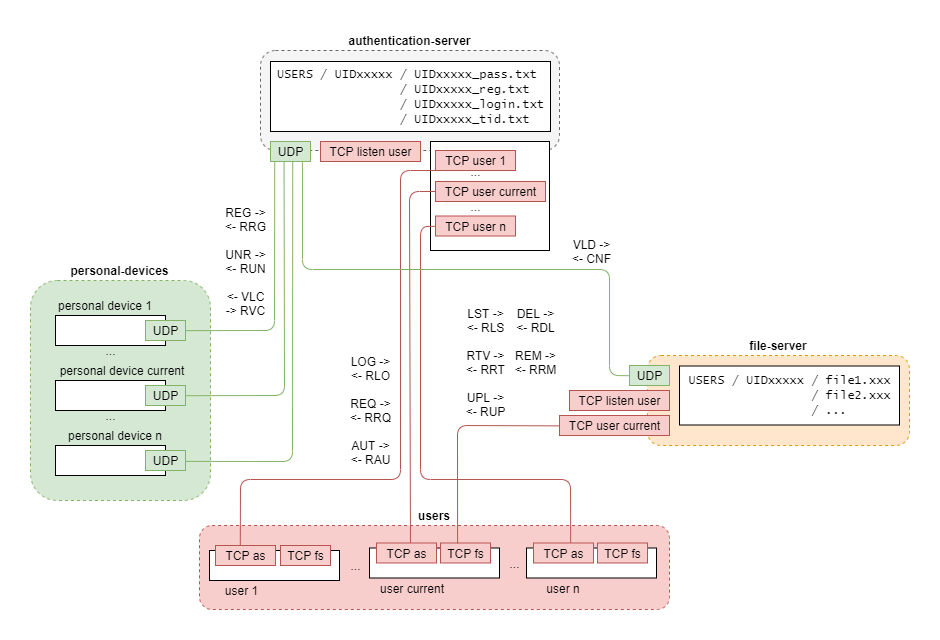

The diagram above was exported from draw.io. Its source (the exported page's mxGraphModel, read from the mxfile embedded in the PNG):
<mxGraphModel dx="899" dy="472" grid="1" gridSize="10" guides="1" tooltips="1" connect="1" arrows="1" fold="1" page="1" pageScale="1" pageWidth="1169" pageHeight="827" math="0" shadow="0">
  <root>
    <mxCell id="o4Aeh-BUXE9cnQM1QkQb-0" />
    <mxCell id="o4Aeh-BUXE9cnQM1QkQb-1" parent="o4Aeh-BUXE9cnQM1QkQb-0" />
    <mxCell id="ka0jk1iGEqQm6BPxbkfb-16" value="" style="rounded=1;whiteSpace=wrap;html=1;fillColor=#f8cecc;dashed=1;strokeColor=#b85450;" parent="o4Aeh-BUXE9cnQM1QkQb-1" vertex="1">
      <mxGeometry x="340" y="616" width="470" height="84" as="geometry" />
    </mxCell>
    <mxCell id="ka0jk1iGEqQm6BPxbkfb-14" value="" style="rounded=1;whiteSpace=wrap;html=1;fillColor=#d5e8d4;dashed=1;strokeColor=#82b366;" parent="o4Aeh-BUXE9cnQM1QkQb-1" vertex="1">
      <mxGeometry x="171" y="371" width="180" height="220" as="geometry" />
    </mxCell>
    <mxCell id="OJPdEV0XdTTCyrPa270G-0" value="" style="rounded=1;whiteSpace=wrap;html=1;fillColor=#f5f5f5;strokeColor=#666666;dashed=1;fontColor=#333333;" parent="o4Aeh-BUXE9cnQM1QkQb-1" vertex="1">
      <mxGeometry x="401" y="141" width="299" height="100" as="geometry" />
    </mxCell>
    <mxCell id="9MmUtDeSL61QqK3ClTEs-1" value="" style="rounded=0;whiteSpace=wrap;html=1;" parent="o4Aeh-BUXE9cnQM1QkQb-1" vertex="1">
      <mxGeometry x="571" y="232" width="119" height="109" as="geometry" />
    </mxCell>
    <mxCell id="OJPdEV0XdTTCyrPa270G-1" value="&lt;b&gt;authentication-server&lt;/b&gt;" style="text;html=1;strokeColor=none;fillColor=none;align=center;verticalAlign=middle;whiteSpace=wrap;rounded=0;" parent="o4Aeh-BUXE9cnQM1QkQb-1" vertex="1">
      <mxGeometry x="401" y="121" width="299" height="20" as="geometry" />
    </mxCell>
    <mxCell id="FLfHDbftC5tm9rGTjdiG-3" value="UDP" style="text;html=1;align=center;verticalAlign=middle;resizable=0;points=[];autosize=1;fillColor=#d5e8d4;strokeColor=#82b366;" parent="o4Aeh-BUXE9cnQM1QkQb-1" vertex="1">
      <mxGeometry x="411" y="232" width="40" height="20" as="geometry" />
    </mxCell>
    <mxCell id="uiJCTtlQEdiTrDM2eWYa-1" value="TCP listen user" style="text;html=1;align=center;verticalAlign=middle;resizable=0;points=[];autosize=1;fillColor=#f8cecc;strokeColor=#b85450;" parent="o4Aeh-BUXE9cnQM1QkQb-1" vertex="1">
      <mxGeometry x="461" y="232" width="100" height="20" as="geometry" />
    </mxCell>
    <mxCell id="QwCUcWzwr5q5PBiMQicF-0" value="TCP user 1" style="text;html=1;align=center;verticalAlign=middle;resizable=0;points=[];autosize=1;fillColor=#f8cecc;strokeColor=#b85450;" parent="o4Aeh-BUXE9cnQM1QkQb-1" vertex="1">
      <mxGeometry x="576" y="241" width="80" height="20" as="geometry" />
    </mxCell>
    <mxCell id="q-7GHMFXbKtxD8WqnAKi-0" value="TCP user current" style="text;html=1;align=center;verticalAlign=middle;resizable=0;points=[];autosize=1;fillColor=#f8cecc;strokeColor=#b85450;" parent="o4Aeh-BUXE9cnQM1QkQb-1" vertex="1">
      <mxGeometry x="576" y="272" width="110" height="20" as="geometry" />
    </mxCell>
    <mxCell id="9MmUtDeSL61QqK3ClTEs-0" value="TCP user n" style="text;html=1;align=center;verticalAlign=middle;resizable=0;points=[];autosize=1;fillColor=#f8cecc;strokeColor=#b85450;" parent="o4Aeh-BUXE9cnQM1QkQb-1" vertex="1">
      <mxGeometry x="576" y="306.5" width="80" height="20" as="geometry" />
    </mxCell>
    <mxCell id="9MmUtDeSL61QqK3ClTEs-6" value="..." style="text;html=1;align=center;verticalAlign=middle;resizable=0;points=[];autosize=1;" parent="o4Aeh-BUXE9cnQM1QkQb-1" vertex="1">
      <mxGeometry x="601" y="252" width="30" height="20" as="geometry" />
    </mxCell>
    <mxCell id="9MmUtDeSL61QqK3ClTEs-7" value="..." style="text;html=1;align=center;verticalAlign=middle;resizable=0;points=[];autosize=1;" parent="o4Aeh-BUXE9cnQM1QkQb-1" vertex="1">
      <mxGeometry x="601" y="286.5" width="30" height="20" as="geometry" />
    </mxCell>
    <mxCell id="9MmUtDeSL61QqK3ClTEs-9" value="" style="rounded=0;whiteSpace=wrap;html=1;" parent="o4Aeh-BUXE9cnQM1QkQb-1" vertex="1">
      <mxGeometry x="411" y="152" width="280" height="70" as="geometry" />
    </mxCell>
    <mxCell id="9MmUtDeSL61QqK3ClTEs-10" value="&lt;div style=&quot;text-align: left&quot;&gt;&lt;span&gt;&lt;font face=&quot;Lucida Console&quot;&gt;USERS / UIDxxxxx / UIDxxxxx_pass.txt&lt;/font&gt;&lt;/span&gt;&lt;/div&gt;&lt;div style=&quot;text-align: left&quot;&gt;&lt;span&gt;&lt;font face=&quot;Lucida Console&quot;&gt;&amp;nbsp; &amp;nbsp; &amp;nbsp; &amp;nbsp; &amp;nbsp; &amp;nbsp; &amp;nbsp; &amp;nbsp; &amp;nbsp;/ UIDxxxxx_reg.txt&lt;/font&gt;&lt;/span&gt;&lt;/div&gt;&lt;span&gt;&lt;div style=&quot;text-align: left&quot;&gt;&lt;span style=&quot;font-family: &amp;#34;lucida console&amp;#34;&quot;&gt;&amp;nbsp; &amp;nbsp; &amp;nbsp; &amp;nbsp; &amp;nbsp; &amp;nbsp; &amp;nbsp; &amp;nbsp; &amp;nbsp;/ UIDxxxxx_login.txt&lt;/span&gt;&lt;/div&gt;&lt;div style=&quot;text-align: left&quot;&gt;&lt;span style=&quot;font-family: &amp;#34;lucida console&amp;#34;&quot;&gt;&amp;nbsp; &amp;nbsp; &amp;nbsp; &amp;nbsp; &amp;nbsp; &amp;nbsp; &amp;nbsp; &amp;nbsp; &amp;nbsp;/ UIDxxxxx_tid.txt&lt;/span&gt;&lt;/div&gt;&lt;/span&gt;" style="text;html=1;align=center;verticalAlign=middle;resizable=0;points=[];autosize=1;" parent="o4Aeh-BUXE9cnQM1QkQb-1" vertex="1">
      <mxGeometry x="411" y="157" width="280" height="60" as="geometry" />
    </mxCell>
    <mxCell id="7SOyFuS31Fo2z1EQRoZw-0" value="" style="rounded=1;whiteSpace=wrap;html=1;glass=0;dashed=1;fillColor=#ffe6cc;strokeColor=#d79b00;" parent="o4Aeh-BUXE9cnQM1QkQb-1" vertex="1">
      <mxGeometry x="788" y="446" width="262" height="90" as="geometry" />
    </mxCell>
    <mxCell id="7SOyFuS31Fo2z1EQRoZw-2" value="&lt;b&gt;file-server&lt;/b&gt;" style="text;html=1;strokeColor=none;fillColor=none;align=center;verticalAlign=middle;whiteSpace=wrap;rounded=0;" parent="o4Aeh-BUXE9cnQM1QkQb-1" vertex="1">
      <mxGeometry x="788" y="426" width="262" height="20" as="geometry" />
    </mxCell>
    <mxCell id="7SOyFuS31Fo2z1EQRoZw-3" value="UDP" style="text;html=1;align=center;verticalAlign=middle;resizable=0;points=[];autosize=1;fillColor=#d5e8d4;strokeColor=#82b366;" parent="o4Aeh-BUXE9cnQM1QkQb-1" vertex="1">
      <mxGeometry x="770" y="456" width="40" height="20" as="geometry" />
    </mxCell>
    <mxCell id="7SOyFuS31Fo2z1EQRoZw-4" value="TCP listen user" style="text;html=1;align=center;verticalAlign=middle;resizable=0;points=[];autosize=1;fillColor=#f8cecc;strokeColor=#b85450;" parent="o4Aeh-BUXE9cnQM1QkQb-1" vertex="1">
      <mxGeometry x="710" y="481" width="100" height="20" as="geometry" />
    </mxCell>
    <mxCell id="7SOyFuS31Fo2z1EQRoZw-6" value="TCP user current" style="text;html=1;align=center;verticalAlign=middle;resizable=0;points=[];autosize=1;fillColor=#f8cecc;strokeColor=#b85450;" parent="o4Aeh-BUXE9cnQM1QkQb-1" vertex="1">
      <mxGeometry x="700" y="506" width="110" height="20" as="geometry" />
    </mxCell>
    <mxCell id="7SOyFuS31Fo2z1EQRoZw-10" value="" style="rounded=0;whiteSpace=wrap;html=1;" parent="o4Aeh-BUXE9cnQM1QkQb-1" vertex="1">
      <mxGeometry x="820" y="456.5" width="220" height="59" as="geometry" />
    </mxCell>
    <mxCell id="7SOyFuS31Fo2z1EQRoZw-11" value="&lt;div style=&quot;text-align: left&quot;&gt;&lt;span&gt;&lt;font face=&quot;Lucida Console&quot;&gt;USERS / UIDxxxxx / file1.xxx&lt;/font&gt;&lt;/span&gt;&lt;/div&gt;&lt;div style=&quot;text-align: left&quot;&gt;&lt;span&gt;&lt;font face=&quot;Lucida Console&quot;&gt;&amp;nbsp; &amp;nbsp; &amp;nbsp; &amp;nbsp; &amp;nbsp; &amp;nbsp; &amp;nbsp; &amp;nbsp; &amp;nbsp;/&amp;nbsp;&lt;/font&gt;&lt;/span&gt;&lt;span style=&quot;font-family: &amp;#34;lucida console&amp;#34;&quot;&gt;file2&lt;/span&gt;&lt;span&gt;&lt;font face=&quot;Lucida Console&quot;&gt;.xxx&lt;/font&gt;&lt;/span&gt;&lt;/div&gt;&lt;div style=&quot;text-align: left&quot;&gt;&lt;span&gt;&lt;font face=&quot;Lucida Console&quot;&gt;&amp;nbsp; &amp;nbsp; &amp;nbsp; &amp;nbsp; &amp;nbsp; &amp;nbsp; &amp;nbsp; &amp;nbsp; &amp;nbsp;/ ...&lt;/font&gt;&amp;nbsp;&lt;/span&gt;&lt;/div&gt;" style="text;html=1;align=center;verticalAlign=middle;resizable=0;points=[];autosize=1;" parent="o4Aeh-BUXE9cnQM1QkQb-1" vertex="1">
      <mxGeometry x="820" y="461" width="220" height="50" as="geometry" />
    </mxCell>
    <mxCell id="ti9TVqqVIqkhccFWrdp1-0" value="" style="rounded=0;whiteSpace=wrap;html=1;" parent="o4Aeh-BUXE9cnQM1QkQb-1" vertex="1">
      <mxGeometry x="196" y="406" width="110" height="30" as="geometry" />
    </mxCell>
    <mxCell id="ti9TVqqVIqkhccFWrdp1-1" value="personal device 1" style="text;html=1;strokeColor=none;fillColor=none;align=center;verticalAlign=middle;whiteSpace=wrap;rounded=0;" parent="o4Aeh-BUXE9cnQM1QkQb-1" vertex="1">
      <mxGeometry x="196" y="386" width="100" height="20" as="geometry" />
    </mxCell>
    <mxCell id="ti9TVqqVIqkhccFWrdp1-2" value="UDP" style="text;html=1;align=center;verticalAlign=middle;resizable=0;points=[];autosize=1;fillColor=#d5e8d4;strokeColor=#82b366;" parent="o4Aeh-BUXE9cnQM1QkQb-1" vertex="1">
      <mxGeometry x="286" y="411" width="40" height="20" as="geometry" />
    </mxCell>
    <mxCell id="ynYHAUhTpIXchijSnnkI-0" value="" style="rounded=0;whiteSpace=wrap;html=1;" parent="o4Aeh-BUXE9cnQM1QkQb-1" vertex="1">
      <mxGeometry x="196" y="471" width="110" height="30" as="geometry" />
    </mxCell>
    <mxCell id="ynYHAUhTpIXchijSnnkI-1" value="personal device current" style="text;html=1;strokeColor=none;fillColor=none;align=center;verticalAlign=middle;whiteSpace=wrap;rounded=0;" parent="o4Aeh-BUXE9cnQM1QkQb-1" vertex="1">
      <mxGeometry x="196" y="451" width="134" height="20" as="geometry" />
    </mxCell>
    <mxCell id="ynYHAUhTpIXchijSnnkI-2" value="UDP" style="text;html=1;align=center;verticalAlign=middle;resizable=0;points=[];autosize=1;fillColor=#d5e8d4;strokeColor=#82b366;" parent="o4Aeh-BUXE9cnQM1QkQb-1" vertex="1">
      <mxGeometry x="286" y="476" width="40" height="20" as="geometry" />
    </mxCell>
    <mxCell id="ynYHAUhTpIXchijSnnkI-3" value="..." style="text;html=1;align=center;verticalAlign=middle;resizable=0;points=[];autosize=1;" parent="o4Aeh-BUXE9cnQM1QkQb-1" vertex="1">
      <mxGeometry x="236" y="431" width="30" height="20" as="geometry" />
    </mxCell>
    <mxCell id="ynYHAUhTpIXchijSnnkI-4" value="" style="rounded=0;whiteSpace=wrap;html=1;" parent="o4Aeh-BUXE9cnQM1QkQb-1" vertex="1">
      <mxGeometry x="196" y="536" width="110" height="30" as="geometry" />
    </mxCell>
    <mxCell id="ynYHAUhTpIXchijSnnkI-5" value="personal device n" style="text;html=1;strokeColor=none;fillColor=none;align=center;verticalAlign=middle;whiteSpace=wrap;rounded=0;" parent="o4Aeh-BUXE9cnQM1QkQb-1" vertex="1">
      <mxGeometry x="196" y="516" width="120" height="20" as="geometry" />
    </mxCell>
    <mxCell id="ynYHAUhTpIXchijSnnkI-6" value="UDP" style="text;html=1;align=center;verticalAlign=middle;resizable=0;points=[];autosize=1;fillColor=#d5e8d4;strokeColor=#82b366;" parent="o4Aeh-BUXE9cnQM1QkQb-1" vertex="1">
      <mxGeometry x="286" y="541" width="40" height="20" as="geometry" />
    </mxCell>
    <mxCell id="ynYHAUhTpIXchijSnnkI-7" value="..." style="text;html=1;align=center;verticalAlign=middle;resizable=0;points=[];autosize=1;" parent="o4Aeh-BUXE9cnQM1QkQb-1" vertex="1">
      <mxGeometry x="236" y="496" width="30" height="20" as="geometry" />
    </mxCell>
    <mxCell id="ka0jk1iGEqQm6BPxbkfb-0" value="" style="rounded=0;whiteSpace=wrap;html=1;" parent="o4Aeh-BUXE9cnQM1QkQb-1" vertex="1">
      <mxGeometry x="350" y="641" width="130" height="30" as="geometry" />
    </mxCell>
    <mxCell id="ka0jk1iGEqQm6BPxbkfb-1" value="user 1" style="text;html=1;strokeColor=none;fillColor=none;align=center;verticalAlign=middle;whiteSpace=wrap;rounded=0;" parent="o4Aeh-BUXE9cnQM1QkQb-1" vertex="1">
      <mxGeometry x="360" y="671" width="45" height="20" as="geometry" />
    </mxCell>
    <mxCell id="ka0jk1iGEqQm6BPxbkfb-2" value="TCP fs" style="text;html=1;align=center;verticalAlign=middle;resizable=0;points=[];autosize=1;fillColor=#f8cecc;strokeColor=#b85450;" parent="o4Aeh-BUXE9cnQM1QkQb-1" vertex="1">
      <mxGeometry x="421" y="636" width="50" height="20" as="geometry" />
    </mxCell>
    <mxCell id="ka0jk1iGEqQm6BPxbkfb-6" value="..." style="text;html=1;align=center;verticalAlign=middle;resizable=0;points=[];autosize=1;" parent="o4Aeh-BUXE9cnQM1QkQb-1" vertex="1">
      <mxGeometry x="481" y="646" width="30" height="20" as="geometry" />
    </mxCell>
    <mxCell id="9Ldg9--D43DYqDidnqOL-0" value="" style="endArrow=none;html=1;exitX=0.998;exitY=0.508;exitDx=0;exitDy=0;exitPerimeter=0;strokeColor=#82B366;entryX=0.106;entryY=1.017;entryDx=0;entryDy=0;entryPerimeter=0;" parent="o4Aeh-BUXE9cnQM1QkQb-1" source="ti9TVqqVIqkhccFWrdp1-2" target="FLfHDbftC5tm9rGTjdiG-3" edge="1">
      <mxGeometry width="50" height="50" relative="1" as="geometry">
        <mxPoint x="461" y="411" as="sourcePoint" />
        <mxPoint x="410" y="260" as="targetPoint" />
        <Array as="points">
          <mxPoint x="415" y="421" />
        </Array>
      </mxGeometry>
    </mxCell>
    <mxCell id="9Ldg9--D43DYqDidnqOL-1" value="" style="endArrow=none;html=1;exitX=0.992;exitY=0.511;exitDx=0;exitDy=0;exitPerimeter=0;strokeColor=#82B366;entryX=0.339;entryY=1.027;entryDx=0;entryDy=0;entryPerimeter=0;" parent="o4Aeh-BUXE9cnQM1QkQb-1" source="ynYHAUhTpIXchijSnnkI-2" target="FLfHDbftC5tm9rGTjdiG-3" edge="1">
      <mxGeometry width="50" height="50" relative="1" as="geometry">
        <mxPoint x="335.91999999999996" y="431.15999999999997" as="sourcePoint" />
        <mxPoint x="431" y="270" as="targetPoint" />
        <Array as="points">
          <mxPoint x="425" y="486" />
        </Array>
      </mxGeometry>
    </mxCell>
    <mxCell id="9Ldg9--D43DYqDidnqOL-3" value="" style="endArrow=none;html=1;exitX=1.013;exitY=0.544;exitDx=0;exitDy=0;exitPerimeter=0;strokeColor=#82B366;entryX=0.556;entryY=1.007;entryDx=0;entryDy=0;entryPerimeter=0;" parent="o4Aeh-BUXE9cnQM1QkQb-1" source="ynYHAUhTpIXchijSnnkI-6" target="FLfHDbftC5tm9rGTjdiG-3" edge="1">
      <mxGeometry width="50" height="50" relative="1" as="geometry">
        <mxPoint x="335.68000000000006" y="496.22" as="sourcePoint" />
        <mxPoint x="442" y="280" as="targetPoint" />
        <Array as="points">
          <mxPoint x="433" y="552" />
        </Array>
      </mxGeometry>
    </mxCell>
    <mxCell id="TsilTVwhL5CktkyVVehz-0" value="REG -&amp;gt;&lt;br&gt;&amp;lt;- RRG&lt;br&gt;&lt;br&gt;UNR -&amp;gt;&lt;br&gt;&amp;lt;- RUN&lt;br&gt;&lt;br&gt;&amp;lt;- VLC&lt;br&gt;-&amp;gt; RVC" style="text;html=1;align=center;verticalAlign=middle;resizable=0;points=[];autosize=1;" parent="o4Aeh-BUXE9cnQM1QkQb-1" vertex="1">
      <mxGeometry x="356" y="292" width="60" height="120" as="geometry" />
    </mxCell>
    <mxCell id="rdAfBJFZT_DH3fezIoGg-0" value="" style="endArrow=none;html=1;strokeColor=#B85450;exitX=0.413;exitY=0.038;exitDx=0;exitDy=0;exitPerimeter=0;" parent="o4Aeh-BUXE9cnQM1QkQb-1" source="Rilh6OZidHFanx7GLLHQ-0" edge="1">
      <mxGeometry width="50" height="50" relative="1" as="geometry">
        <mxPoint x="390" y="580" as="sourcePoint" />
        <mxPoint x="579" y="261" as="targetPoint" />
        <Array as="points">
          <mxPoint x="381" y="570" />
          <mxPoint x="541" y="570" />
          <mxPoint x="541" y="261" />
        </Array>
      </mxGeometry>
    </mxCell>
    <mxCell id="rdAfBJFZT_DH3fezIoGg-1" value="" style="endArrow=none;html=1;strokeColor=#B85450;" parent="o4Aeh-BUXE9cnQM1QkQb-1" target="q-7GHMFXbKtxD8WqnAKi-0" edge="1">
      <mxGeometry width="50" height="50" relative="1" as="geometry">
        <mxPoint x="550.9725274725274" y="635.9999999999999" as="sourcePoint" />
        <mxPoint x="589" y="271" as="targetPoint" />
        <Array as="points">
          <mxPoint x="550" y="282" />
        </Array>
      </mxGeometry>
    </mxCell>
    <mxCell id="rdAfBJFZT_DH3fezIoGg-4" value="" style="endArrow=none;html=1;strokeColor=#B85450;exitX=0.553;exitY=0.012;exitDx=0;exitDy=0;exitPerimeter=0;" parent="o4Aeh-BUXE9cnQM1QkQb-1" target="9MmUtDeSL61QqK3ClTEs-0" edge="1">
      <mxGeometry width="50" height="50" relative="1" as="geometry">
        <mxPoint x="711.1800000000001" y="633.74" as="sourcePoint" />
        <mxPoint x="601" y="411" as="targetPoint" />
        <Array as="points">
          <mxPoint x="711" y="570" />
          <mxPoint x="561" y="570" />
          <mxPoint x="561" y="317" />
        </Array>
      </mxGeometry>
    </mxCell>
    <mxCell id="5pgMTq-iN5UsfdJA2XB4-0" value="LOG -&amp;gt;&lt;br&gt;&amp;lt;- RLO&lt;br&gt;&lt;br&gt;REQ -&amp;gt;&lt;br&gt;&amp;lt;- RRQ&lt;br&gt;&lt;br&gt;AUT -&amp;gt;&lt;br&gt;&amp;lt;- RAU" style="text;html=1;align=center;verticalAlign=middle;resizable=0;points=[];autosize=1;" parent="o4Aeh-BUXE9cnQM1QkQb-1" vertex="1">
      <mxGeometry x="481" y="441" width="60" height="120" as="geometry" />
    </mxCell>
    <mxCell id="qem93BlTWayl-0bR1f2S-1" value="" style="endArrow=none;html=1;exitX=-0.016;exitY=0.511;exitDx=0;exitDy=0;exitPerimeter=0;strokeColor=#82B366;entryX=0.798;entryY=1.037;entryDx=0;entryDy=0;entryPerimeter=0;" parent="o4Aeh-BUXE9cnQM1QkQb-1" source="7SOyFuS31Fo2z1EQRoZw-3" target="FLfHDbftC5tm9rGTjdiG-3" edge="1">
      <mxGeometry width="50" height="50" relative="1" as="geometry">
        <mxPoint x="336.5200000000001" y="561.8800000000001" as="sourcePoint" />
        <mxPoint x="452" y="260" as="targetPoint" />
        <Array as="points">
          <mxPoint x="750" y="466" />
          <mxPoint x="750" y="360" />
          <mxPoint x="443" y="360" />
        </Array>
      </mxGeometry>
    </mxCell>
    <mxCell id="Rilh6OZidHFanx7GLLHQ-0" value="TCP as" style="text;html=1;align=center;verticalAlign=middle;resizable=0;points=[];autosize=1;fillColor=#f8cecc;strokeColor=#b85450;" parent="o4Aeh-BUXE9cnQM1QkQb-1" vertex="1">
      <mxGeometry x="356" y="636" width="60" height="20" as="geometry" />
    </mxCell>
    <mxCell id="Rilh6OZidHFanx7GLLHQ-4" value="" style="rounded=0;whiteSpace=wrap;html=1;" parent="o4Aeh-BUXE9cnQM1QkQb-1" vertex="1">
      <mxGeometry x="510" y="638.5" width="130" height="30" as="geometry" />
    </mxCell>
    <mxCell id="Rilh6OZidHFanx7GLLHQ-5" value="user current" style="text;html=1;strokeColor=none;fillColor=none;align=center;verticalAlign=middle;whiteSpace=wrap;rounded=0;" parent="o4Aeh-BUXE9cnQM1QkQb-1" vertex="1">
      <mxGeometry x="516" y="668.5" width="74" height="20" as="geometry" />
    </mxCell>
    <mxCell id="Rilh6OZidHFanx7GLLHQ-6" value="TCP fs" style="text;html=1;align=center;verticalAlign=middle;resizable=0;points=[];autosize=1;fillColor=#f8cecc;strokeColor=#b85450;" parent="o4Aeh-BUXE9cnQM1QkQb-1" vertex="1">
      <mxGeometry x="581" y="633.5" width="50" height="20" as="geometry" />
    </mxCell>
    <mxCell id="Rilh6OZidHFanx7GLLHQ-7" value="..." style="text;html=1;align=center;verticalAlign=middle;resizable=0;points=[];autosize=1;" parent="o4Aeh-BUXE9cnQM1QkQb-1" vertex="1">
      <mxGeometry x="640" y="643.5" width="30" height="20" as="geometry" />
    </mxCell>
    <mxCell id="Rilh6OZidHFanx7GLLHQ-8" value="TCP as" style="text;html=1;align=center;verticalAlign=middle;resizable=0;points=[];autosize=1;fillColor=#f8cecc;strokeColor=#b85450;" parent="o4Aeh-BUXE9cnQM1QkQb-1" vertex="1">
      <mxGeometry x="517" y="633.5" width="60" height="20" as="geometry" />
    </mxCell>
    <mxCell id="Rilh6OZidHFanx7GLLHQ-10" value="user n" style="text;html=1;strokeColor=none;fillColor=none;align=center;verticalAlign=middle;whiteSpace=wrap;rounded=0;" parent="o4Aeh-BUXE9cnQM1QkQb-1" vertex="1">
      <mxGeometry x="672" y="668.5" width="64" height="20" as="geometry" />
    </mxCell>
    <mxCell id="Rilh6OZidHFanx7GLLHQ-13" value="" style="endArrow=none;html=1;strokeColor=#B85450;exitX=0.342;exitY=0.009;exitDx=0;exitDy=0;exitPerimeter=0;entryX=-0.003;entryY=0.519;entryDx=0;entryDy=0;entryPerimeter=0;" parent="o4Aeh-BUXE9cnQM1QkQb-1" source="Rilh6OZidHFanx7GLLHQ-6" target="7SOyFuS31Fo2z1EQRoZw-6" edge="1">
      <mxGeometry width="50" height="50" relative="1" as="geometry">
        <mxPoint x="602" y="600" as="sourcePoint" />
        <mxPoint x="700" y="515" as="targetPoint" />
        <Array as="points">
          <mxPoint x="598" y="516" />
        </Array>
      </mxGeometry>
    </mxCell>
    <mxCell id="Rilh6OZidHFanx7GLLHQ-14" value="LST -&amp;gt;&lt;br&gt;&amp;lt;- RLS&lt;br&gt;&lt;br&gt;RTV -&amp;gt;&lt;br&gt;&amp;lt;- RRT&lt;br&gt;&lt;br&gt;UPL -&amp;gt;&lt;br&gt;&amp;lt;- RUP" style="text;html=1;align=center;verticalAlign=middle;resizable=0;points=[];autosize=1;" parent="o4Aeh-BUXE9cnQM1QkQb-1" vertex="1">
      <mxGeometry x="596" y="393" width="60" height="120" as="geometry" />
    </mxCell>
    <mxCell id="Rilh6OZidHFanx7GLLHQ-15" value="DEL -&amp;gt;&lt;br&gt;&amp;lt;- RDL&lt;br&gt;&lt;br&gt;REM -&amp;gt;&lt;br&gt;&amp;lt;- RRM" style="text;html=1;align=center;verticalAlign=middle;resizable=0;points=[];autosize=1;" parent="o4Aeh-BUXE9cnQM1QkQb-1" vertex="1">
      <mxGeometry x="646" y="397" width="60" height="70" as="geometry" />
    </mxCell>
    <mxCell id="955bw-Ee9upxHRa5R52x-0" value="VLD -&amp;gt;&lt;br&gt;&amp;lt;- CNF" style="text;html=1;align=center;verticalAlign=middle;resizable=0;points=[];autosize=1;" parent="o4Aeh-BUXE9cnQM1QkQb-1" vertex="1">
      <mxGeometry x="707" y="326.5" width="50" height="30" as="geometry" />
    </mxCell>
    <mxCell id="955bw-Ee9upxHRa5R52x-2" value="" style="rounded=0;whiteSpace=wrap;html=1;" parent="o4Aeh-BUXE9cnQM1QkQb-1" vertex="1">
      <mxGeometry x="667" y="638.5" width="130" height="30" as="geometry" />
    </mxCell>
    <mxCell id="955bw-Ee9upxHRa5R52x-3" value="TCP fs" style="text;html=1;align=center;verticalAlign=middle;resizable=0;points=[];autosize=1;fillColor=#f8cecc;strokeColor=#b85450;" parent="o4Aeh-BUXE9cnQM1QkQb-1" vertex="1">
      <mxGeometry x="738" y="633.5" width="50" height="20" as="geometry" />
    </mxCell>
    <mxCell id="955bw-Ee9upxHRa5R52x-4" value="TCP as" style="text;html=1;align=center;verticalAlign=middle;resizable=0;points=[];autosize=1;fillColor=#f8cecc;strokeColor=#b85450;" parent="o4Aeh-BUXE9cnQM1QkQb-1" vertex="1">
      <mxGeometry x="674" y="633.5" width="60" height="20" as="geometry" />
    </mxCell>
    <mxCell id="955bw-Ee9upxHRa5R52x-5" value="&lt;b&gt;personal-devices&lt;/b&gt;" style="text;html=1;strokeColor=none;fillColor=none;align=center;verticalAlign=middle;whiteSpace=wrap;rounded=0;" parent="o4Aeh-BUXE9cnQM1QkQb-1" vertex="1">
      <mxGeometry x="171" y="351" width="179" height="20" as="geometry" />
    </mxCell>
    <mxCell id="955bw-Ee9upxHRa5R52x-6" value="&lt;b&gt;users&lt;/b&gt;" style="text;html=1;strokeColor=none;fillColor=none;align=center;verticalAlign=middle;whiteSpace=wrap;rounded=0;" parent="o4Aeh-BUXE9cnQM1QkQb-1" vertex="1">
      <mxGeometry x="340" y="596" width="470" height="20" as="geometry" />
    </mxCell>
  </root>
</mxGraphModel>